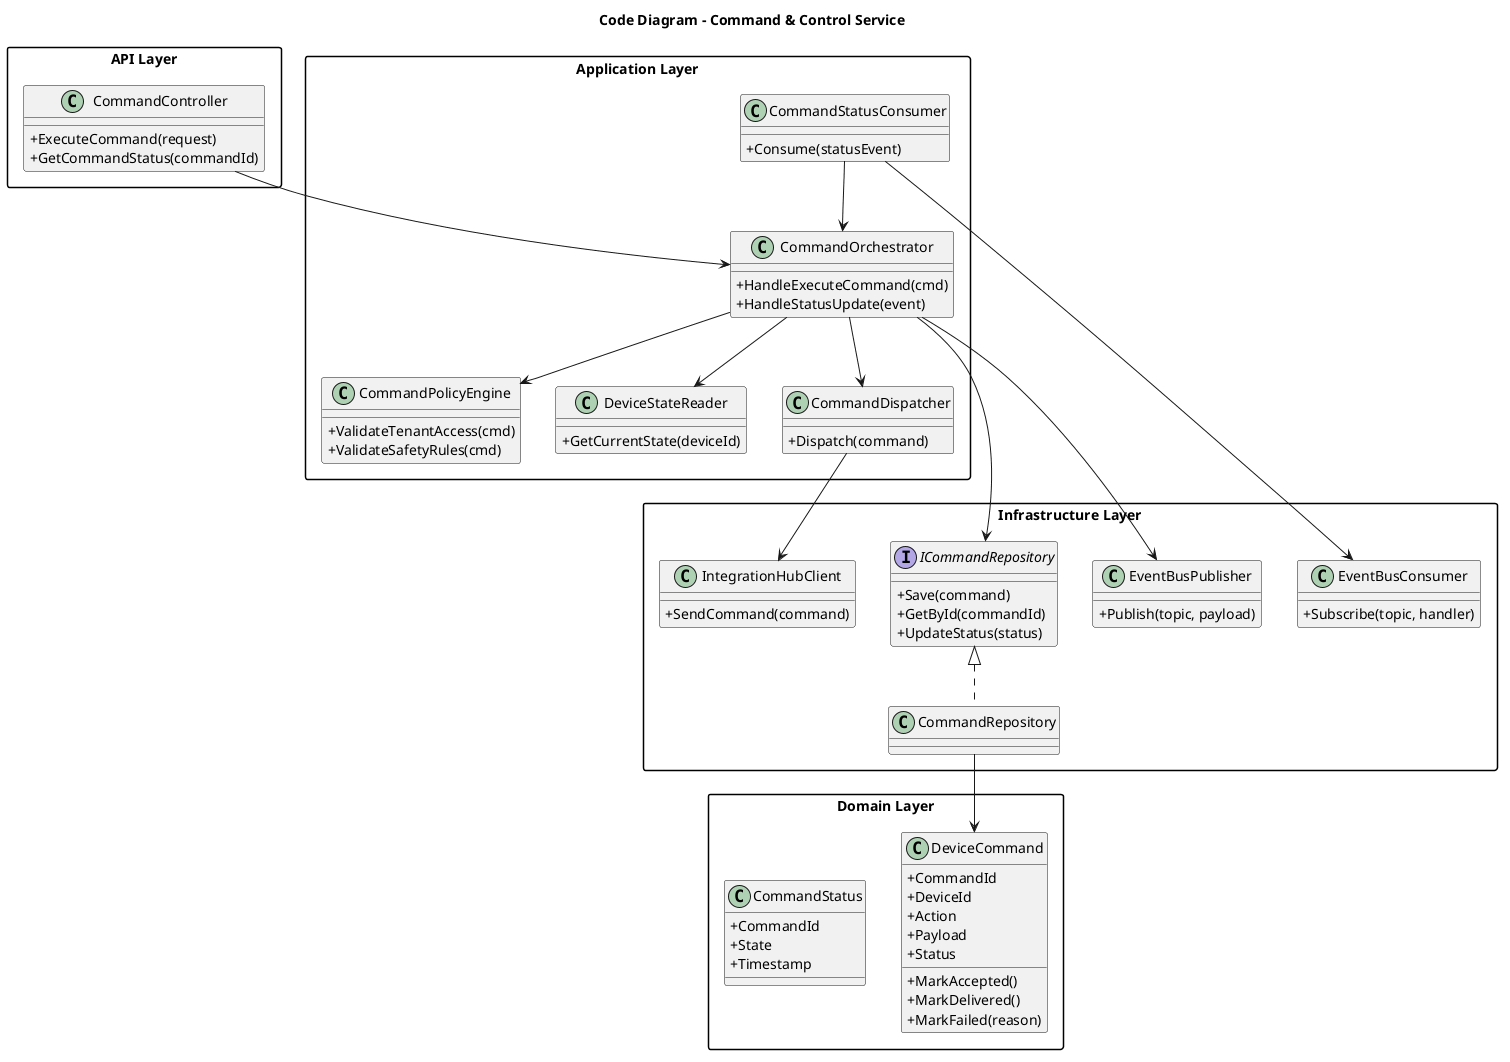

The diagram above was rendered by PlantUML. Its source (embedded in the PNG):
@startuml Control_Service_Code
title Code Diagram - Command & Control Service

skinparam packageStyle rectangle
skinparam classAttributeIconSize 0

package "API Layer" {
  class CommandController {
    +ExecuteCommand(request)
    +GetCommandStatus(commandId)
  }
}

package "Application Layer" {
  class CommandOrchestrator {
    +HandleExecuteCommand(cmd)
    +HandleStatusUpdate(event)
  }

  class CommandPolicyEngine {
    +ValidateTenantAccess(cmd)
    +ValidateSafetyRules(cmd)
  }

  class DeviceStateReader {
    +GetCurrentState(deviceId)
  }

  class CommandDispatcher {
    +Dispatch(command)
  }

  class CommandStatusConsumer {
    +Consume(statusEvent)
  }
}

package "Domain Layer" {
  class DeviceCommand {
    +CommandId
    +DeviceId
    +Action
    +Payload
    +Status
    +MarkAccepted()
    +MarkDelivered()
    +MarkFailed(reason)
  }

  class CommandStatus {
    +CommandId
    +State
    +Timestamp
  }
}

package "Infrastructure Layer" {
  interface ICommandRepository {
    +Save(command)
    +GetById(commandId)
    +UpdateStatus(status)
  }

  class CommandRepository
  class IntegrationHubClient {
    +SendCommand(command)
  }

  class EventBusPublisher {
    +Publish(topic, payload)
  }

  class EventBusConsumer {
    +Subscribe(topic, handler)
  }
}

CommandController --> CommandOrchestrator
CommandOrchestrator --> CommandPolicyEngine
CommandOrchestrator --> DeviceStateReader
CommandOrchestrator --> CommandDispatcher
CommandOrchestrator --> ICommandRepository
CommandOrchestrator --> EventBusPublisher

CommandDispatcher --> IntegrationHubClient
CommandStatusConsumer --> EventBusConsumer
CommandStatusConsumer --> CommandOrchestrator

ICommandRepository <|.. CommandRepository
CommandRepository --> DeviceCommand

@enduml